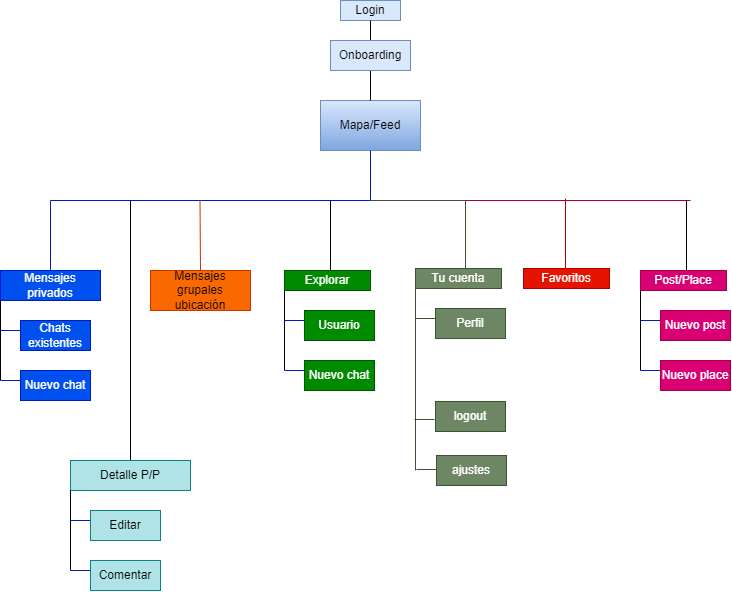

The diagram above was exported from draw.io. Its source (the exported page's mxGraphModel, read from the mxfile embedded in the PNG):
<mxGraphModel dx="607" dy="330" grid="1" gridSize="10" guides="1" tooltips="1" connect="1" arrows="1" fold="1" page="1" pageScale="1" pageWidth="827" pageHeight="1169" math="0" shadow="0">
  <root>
    <mxCell id="0" />
    <mxCell id="1" parent="0" />
    <mxCell id="3JYwF9URhuL21yagiem4-1" value="Login" style="rounded=0;whiteSpace=wrap;html=1;fillColor=#dae8fc;strokeColor=#6c8ebf;" parent="1" vertex="1">
      <mxGeometry x="370" y="20" width="60" height="20" as="geometry" />
    </mxCell>
    <mxCell id="x0TKNsVo-shXypE1o8Dk-2" value="" style="endArrow=none;html=1;rounded=0;entryX=0.5;entryY=1;entryDx=0;entryDy=0;" parent="1" edge="1" target="3JYwF9URhuL21yagiem4-1" source="gSZApEwTLvDgZZ0oBjb3-41">
      <mxGeometry width="50" height="50" relative="1" as="geometry">
        <mxPoint x="400" y="120" as="sourcePoint" />
        <mxPoint x="399.58" y="60" as="targetPoint" />
      </mxGeometry>
    </mxCell>
    <mxCell id="gSZApEwTLvDgZZ0oBjb3-2" value="Mapa/Feed" style="rounded=0;whiteSpace=wrap;html=1;fillColor=#dae8fc;gradientColor=#7ea6e0;strokeColor=#6c8ebf;" parent="1" vertex="1">
      <mxGeometry x="350" y="120" width="100" height="50" as="geometry" />
    </mxCell>
    <mxCell id="gSZApEwTLvDgZZ0oBjb3-3" value="Mensajes privados" style="rounded=0;whiteSpace=wrap;html=1;fillColor=#0050ef;fontColor=#ffffff;strokeColor=#001DBC;" parent="1" vertex="1">
      <mxGeometry x="30" y="290" width="100" height="30" as="geometry" />
    </mxCell>
    <mxCell id="gSZApEwTLvDgZZ0oBjb3-5" value="" style="endArrow=none;html=1;rounded=0;exitX=0.5;exitY=0;exitDx=0;exitDy=0;entryX=0.5;entryY=1;entryDx=0;entryDy=0;fillColor=#0050ef;strokeColor=#001DBC;" parent="1" source="gSZApEwTLvDgZZ0oBjb3-3" target="gSZApEwTLvDgZZ0oBjb3-2" edge="1">
      <mxGeometry width="50" height="50" relative="1" as="geometry">
        <mxPoint x="80" y="190" as="sourcePoint" />
        <mxPoint x="400" y="220" as="targetPoint" />
        <Array as="points">
          <mxPoint x="80" y="220" />
          <mxPoint x="400" y="220" />
        </Array>
      </mxGeometry>
    </mxCell>
    <mxCell id="gSZApEwTLvDgZZ0oBjb3-6" value="" style="endArrow=none;html=1;rounded=0;fillColor=#fa6800;strokeColor=#C73500;exitX=0.5;exitY=0;exitDx=0;exitDy=0;" parent="1" source="gSZApEwTLvDgZZ0oBjb3-8" edge="1">
      <mxGeometry width="50" height="50" relative="1" as="geometry">
        <mxPoint x="229.5" y="260" as="sourcePoint" />
        <mxPoint x="229.5" y="220" as="targetPoint" />
      </mxGeometry>
    </mxCell>
    <mxCell id="gSZApEwTLvDgZZ0oBjb3-8" value="Mensajes grupales ubicación" style="rounded=0;whiteSpace=wrap;html=1;fillColor=#fa6800;fontColor=#000000;strokeColor=#C73500;" parent="1" vertex="1">
      <mxGeometry x="180" y="290" width="100" height="40" as="geometry" />
    </mxCell>
    <mxCell id="gSZApEwTLvDgZZ0oBjb3-10" value="" style="endArrow=none;html=1;rounded=0;" parent="1" edge="1">
      <mxGeometry width="50" height="50" relative="1" as="geometry">
        <mxPoint x="30" y="400" as="sourcePoint" />
        <mxPoint x="30" y="320" as="targetPoint" />
      </mxGeometry>
    </mxCell>
    <mxCell id="gSZApEwTLvDgZZ0oBjb3-11" value="" style="endArrow=none;html=1;rounded=0;fillColor=#0050ef;strokeColor=#001DBC;" parent="1" edge="1">
      <mxGeometry width="50" height="50" relative="1" as="geometry">
        <mxPoint x="30" y="350" as="sourcePoint" />
        <mxPoint x="50" y="350" as="targetPoint" />
      </mxGeometry>
    </mxCell>
    <mxCell id="gSZApEwTLvDgZZ0oBjb3-12" value="Chats existentes" style="rounded=0;whiteSpace=wrap;html=1;fillColor=#0050ef;fontColor=#ffffff;strokeColor=#001DBC;" parent="1" vertex="1">
      <mxGeometry x="50" y="340" width="70" height="30" as="geometry" />
    </mxCell>
    <mxCell id="gSZApEwTLvDgZZ0oBjb3-14" value="" style="endArrow=none;html=1;rounded=0;fillColor=#0050ef;strokeColor=#001DBC;" parent="1" edge="1">
      <mxGeometry width="50" height="50" relative="1" as="geometry">
        <mxPoint x="30" y="400" as="sourcePoint" />
        <mxPoint x="50" y="400" as="targetPoint" />
      </mxGeometry>
    </mxCell>
    <mxCell id="gSZApEwTLvDgZZ0oBjb3-15" value="Nuevo chat" style="rounded=0;whiteSpace=wrap;html=1;fillColor=#0050ef;fontColor=#ffffff;strokeColor=#001DBC;" parent="1" vertex="1">
      <mxGeometry x="50" y="390" width="70" height="30" as="geometry" />
    </mxCell>
    <mxCell id="gSZApEwTLvDgZZ0oBjb3-16" value="" style="endArrow=none;html=1;rounded=0;" parent="1" edge="1">
      <mxGeometry width="50" height="50" relative="1" as="geometry">
        <mxPoint x="360" y="290" as="sourcePoint" />
        <mxPoint x="360" y="220" as="targetPoint" />
      </mxGeometry>
    </mxCell>
    <mxCell id="gSZApEwTLvDgZZ0oBjb3-17" value="Explorar" style="rounded=0;whiteSpace=wrap;html=1;fillColor=#008a00;fontColor=#ffffff;strokeColor=#005700;" parent="1" vertex="1">
      <mxGeometry x="314" y="290" width="86" height="20" as="geometry" />
    </mxCell>
    <mxCell id="gSZApEwTLvDgZZ0oBjb3-19" value="" style="endArrow=none;html=1;rounded=0;" parent="1" edge="1">
      <mxGeometry width="50" height="50" relative="1" as="geometry">
        <mxPoint x="314" y="390" as="sourcePoint" />
        <mxPoint x="314" y="310" as="targetPoint" />
      </mxGeometry>
    </mxCell>
    <mxCell id="gSZApEwTLvDgZZ0oBjb3-20" value="" style="endArrow=none;html=1;rounded=0;fillColor=#0050ef;strokeColor=#001DBC;" parent="1" edge="1">
      <mxGeometry width="50" height="50" relative="1" as="geometry">
        <mxPoint x="314" y="340" as="sourcePoint" />
        <mxPoint x="334" y="340" as="targetPoint" />
      </mxGeometry>
    </mxCell>
    <mxCell id="gSZApEwTLvDgZZ0oBjb3-21" value="Usuario" style="rounded=0;whiteSpace=wrap;html=1;fillColor=#008a00;fontColor=#ffffff;strokeColor=#005700;" parent="1" vertex="1">
      <mxGeometry x="334" y="330" width="70" height="30" as="geometry" />
    </mxCell>
    <mxCell id="gSZApEwTLvDgZZ0oBjb3-22" value="" style="endArrow=none;html=1;rounded=0;fillColor=#0050ef;strokeColor=#001DBC;" parent="1" edge="1">
      <mxGeometry width="50" height="50" relative="1" as="geometry">
        <mxPoint x="314" y="390" as="sourcePoint" />
        <mxPoint x="334" y="390" as="targetPoint" />
      </mxGeometry>
    </mxCell>
    <mxCell id="gSZApEwTLvDgZZ0oBjb3-23" value="Nuevo chat" style="rounded=0;whiteSpace=wrap;html=1;fillColor=#008a00;fontColor=#ffffff;strokeColor=#005700;" parent="1" vertex="1">
      <mxGeometry x="334" y="380" width="70" height="30" as="geometry" />
    </mxCell>
    <mxCell id="LHXVP-CnSyhUN91MKUta-3" value="" style="endArrow=none;html=1;rounded=0;fillColor=#6d8764;strokeColor=#3A5431;" edge="1" parent="1">
      <mxGeometry width="50" height="50" relative="1" as="geometry">
        <mxPoint x="495" y="290" as="sourcePoint" />
        <mxPoint x="495" y="220" as="targetPoint" />
      </mxGeometry>
    </mxCell>
    <mxCell id="gSZApEwTLvDgZZ0oBjb3-24" value="" style="endArrow=none;html=1;rounded=0;fillColor=#6d8764;strokeColor=#3A5431;" edge="1" parent="1">
      <mxGeometry width="50" height="50" relative="1" as="geometry">
        <mxPoint x="400" y="220" as="sourcePoint" />
        <mxPoint x="500" y="220" as="targetPoint" />
      </mxGeometry>
    </mxCell>
    <mxCell id="LHXVP-CnSyhUN91MKUta-4" value="" style="endArrow=none;html=1;rounded=0;fillColor=#d80073;strokeColor=#A50040;" edge="1" parent="1">
      <mxGeometry width="50" height="50" relative="1" as="geometry">
        <mxPoint x="495" y="220" as="sourcePoint" />
        <mxPoint x="720" y="220" as="targetPoint" />
      </mxGeometry>
    </mxCell>
    <mxCell id="gSZApEwTLvDgZZ0oBjb3-34" value="" style="endArrow=none;html=1;rounded=0;" edge="1" parent="1">
      <mxGeometry width="50" height="50" relative="1" as="geometry">
        <mxPoint x="716" y="290" as="sourcePoint" />
        <mxPoint x="716" y="220" as="targetPoint" />
      </mxGeometry>
    </mxCell>
    <mxCell id="gSZApEwTLvDgZZ0oBjb3-35" value="Post/Place" style="rounded=0;whiteSpace=wrap;html=1;fillColor=#d80073;fontColor=#ffffff;strokeColor=#A50040;" vertex="1" parent="1">
      <mxGeometry x="670" y="290" width="86" height="20" as="geometry" />
    </mxCell>
    <mxCell id="gSZApEwTLvDgZZ0oBjb3-36" value="" style="endArrow=none;html=1;rounded=0;" edge="1" parent="1">
      <mxGeometry width="50" height="50" relative="1" as="geometry">
        <mxPoint x="670" y="390" as="sourcePoint" />
        <mxPoint x="670" y="310" as="targetPoint" />
      </mxGeometry>
    </mxCell>
    <mxCell id="gSZApEwTLvDgZZ0oBjb3-37" value="" style="endArrow=none;html=1;rounded=0;fillColor=#0050ef;strokeColor=#001DBC;" edge="1" parent="1">
      <mxGeometry width="50" height="50" relative="1" as="geometry">
        <mxPoint x="670" y="340" as="sourcePoint" />
        <mxPoint x="690" y="340" as="targetPoint" />
      </mxGeometry>
    </mxCell>
    <mxCell id="gSZApEwTLvDgZZ0oBjb3-38" value="Nuevo post" style="rounded=0;whiteSpace=wrap;html=1;fillColor=#d80073;fontColor=#ffffff;strokeColor=#A50040;" vertex="1" parent="1">
      <mxGeometry x="690" y="330" width="70" height="30" as="geometry" />
    </mxCell>
    <mxCell id="gSZApEwTLvDgZZ0oBjb3-39" value="" style="endArrow=none;html=1;rounded=0;fillColor=#0050ef;strokeColor=#001DBC;" edge="1" parent="1">
      <mxGeometry width="50" height="50" relative="1" as="geometry">
        <mxPoint x="670" y="390" as="sourcePoint" />
        <mxPoint x="690" y="390" as="targetPoint" />
      </mxGeometry>
    </mxCell>
    <mxCell id="gSZApEwTLvDgZZ0oBjb3-40" value="Nuevo place" style="rounded=0;whiteSpace=wrap;html=1;fillColor=#d80073;fontColor=#ffffff;strokeColor=#A50040;" vertex="1" parent="1">
      <mxGeometry x="690" y="380" width="70" height="30" as="geometry" />
    </mxCell>
    <mxCell id="LHXVP-CnSyhUN91MKUta-5" value="Tu cuenta" style="rounded=0;whiteSpace=wrap;html=1;fillColor=#6d8764;fontColor=#ffffff;strokeColor=#3A5431;" vertex="1" parent="1">
      <mxGeometry x="445" y="288" width="86" height="20" as="geometry" />
    </mxCell>
    <mxCell id="LHXVP-CnSyhUN91MKUta-6" value="" style="endArrow=none;html=1;rounded=0;fillColor=#6d8764;strokeColor=#3A5431;" edge="1" parent="1">
      <mxGeometry width="50" height="50" relative="1" as="geometry">
        <mxPoint x="445" y="490" as="sourcePoint" />
        <mxPoint x="445" y="308" as="targetPoint" />
      </mxGeometry>
    </mxCell>
    <mxCell id="LHXVP-CnSyhUN91MKUta-7" value="" style="endArrow=none;html=1;rounded=0;fillColor=#6d8764;strokeColor=#3A5431;" edge="1" parent="1">
      <mxGeometry width="50" height="50" relative="1" as="geometry">
        <mxPoint x="445" y="338" as="sourcePoint" />
        <mxPoint x="465" y="338" as="targetPoint" />
      </mxGeometry>
    </mxCell>
    <mxCell id="LHXVP-CnSyhUN91MKUta-8" value="Perfil" style="rounded=0;whiteSpace=wrap;html=1;fillColor=#6d8764;fontColor=#ffffff;strokeColor=#3A5431;" vertex="1" parent="1">
      <mxGeometry x="465" y="328" width="70" height="30" as="geometry" />
    </mxCell>
    <mxCell id="LHXVP-CnSyhUN91MKUta-11" value="logout" style="rounded=0;whiteSpace=wrap;html=1;fillColor=#6d8764;fontColor=#ffffff;strokeColor=#3A5431;" vertex="1" parent="1">
      <mxGeometry x="465" y="421" width="70" height="30" as="geometry" />
    </mxCell>
    <mxCell id="LHXVP-CnSyhUN91MKUta-12" value="" style="endArrow=none;html=1;rounded=0;fillColor=#6d8764;strokeColor=#3A5431;" edge="1" parent="1">
      <mxGeometry width="50" height="50" relative="1" as="geometry">
        <mxPoint x="444" y="439" as="sourcePoint" />
        <mxPoint x="464" y="439" as="targetPoint" />
      </mxGeometry>
    </mxCell>
    <mxCell id="LHXVP-CnSyhUN91MKUta-14" value="ajustes" style="rounded=0;whiteSpace=wrap;html=1;fillColor=#6d8764;fontColor=#ffffff;strokeColor=#3A5431;" vertex="1" parent="1">
      <mxGeometry x="466" y="475" width="70" height="30" as="geometry" />
    </mxCell>
    <mxCell id="LHXVP-CnSyhUN91MKUta-15" value="" style="endArrow=none;html=1;rounded=0;fillColor=#6d8764;strokeColor=#3A5431;" edge="1" parent="1">
      <mxGeometry width="50" height="50" relative="1" as="geometry">
        <mxPoint x="446" y="489" as="sourcePoint" />
        <mxPoint x="466" y="489" as="targetPoint" />
      </mxGeometry>
    </mxCell>
    <mxCell id="gSZApEwTLvDgZZ0oBjb3-42" value="" style="endArrow=none;html=1;rounded=0;" edge="1" parent="1" target="gSZApEwTLvDgZZ0oBjb3-41">
      <mxGeometry width="50" height="50" relative="1" as="geometry">
        <mxPoint x="400" y="120" as="sourcePoint" />
        <mxPoint x="399.58" y="60" as="targetPoint" />
      </mxGeometry>
    </mxCell>
    <mxCell id="gSZApEwTLvDgZZ0oBjb3-41" value="Onboarding" style="rounded=0;whiteSpace=wrap;html=1;fillColor=#dae8fc;strokeColor=#6c8ebf;" vertex="1" parent="1">
      <mxGeometry x="360" y="60" width="80" height="30" as="geometry" />
    </mxCell>
    <mxCell id="LHXVP-CnSyhUN91MKUta-16" value="Favoritos" style="rounded=0;whiteSpace=wrap;html=1;fillColor=#e51400;strokeColor=#B20000;fontColor=#ffffff;" vertex="1" parent="1">
      <mxGeometry x="553" y="288" width="86" height="20" as="geometry" />
    </mxCell>
    <mxCell id="LHXVP-CnSyhUN91MKUta-17" value="" style="endArrow=none;html=1;rounded=0;fillColor=#e51400;strokeColor=#B20000;" edge="1" parent="1">
      <mxGeometry width="50" height="50" relative="1" as="geometry">
        <mxPoint x="595" y="288" as="sourcePoint" />
        <mxPoint x="595" y="218" as="targetPoint" />
      </mxGeometry>
    </mxCell>
    <mxCell id="gSZApEwTLvDgZZ0oBjb3-49" value="" style="endArrow=none;html=1;rounded=0;" edge="1" parent="1">
      <mxGeometry width="50" height="50" relative="1" as="geometry">
        <mxPoint x="160" y="480" as="sourcePoint" />
        <mxPoint x="160" y="220" as="targetPoint" />
      </mxGeometry>
    </mxCell>
    <mxCell id="gSZApEwTLvDgZZ0oBjb3-50" value="Detalle P/P" style="rounded=0;whiteSpace=wrap;html=1;fillColor=#b0e3e6;strokeColor=#0e8088;" vertex="1" parent="1">
      <mxGeometry x="100" y="480" width="120" height="30" as="geometry" />
    </mxCell>
    <mxCell id="gSZApEwTLvDgZZ0oBjb3-52" value="" style="endArrow=none;html=1;rounded=0;" edge="1" parent="1">
      <mxGeometry width="50" height="50" relative="1" as="geometry">
        <mxPoint x="100" y="590" as="sourcePoint" />
        <mxPoint x="100" y="510" as="targetPoint" />
      </mxGeometry>
    </mxCell>
    <mxCell id="gSZApEwTLvDgZZ0oBjb3-53" value="" style="endArrow=none;html=1;rounded=0;fillColor=#0050ef;strokeColor=#001DBC;" edge="1" parent="1">
      <mxGeometry width="50" height="50" relative="1" as="geometry">
        <mxPoint x="100" y="540" as="sourcePoint" />
        <mxPoint x="120" y="540" as="targetPoint" />
      </mxGeometry>
    </mxCell>
    <mxCell id="gSZApEwTLvDgZZ0oBjb3-54" value="Editar" style="rounded=0;whiteSpace=wrap;html=1;fillColor=#b0e3e6;strokeColor=#0e8088;" vertex="1" parent="1">
      <mxGeometry x="120" y="530" width="70" height="30" as="geometry" />
    </mxCell>
    <mxCell id="gSZApEwTLvDgZZ0oBjb3-55" value="" style="endArrow=none;html=1;rounded=0;fillColor=#0050ef;strokeColor=#001DBC;" edge="1" parent="1">
      <mxGeometry width="50" height="50" relative="1" as="geometry">
        <mxPoint x="100" y="590" as="sourcePoint" />
        <mxPoint x="120" y="590" as="targetPoint" />
      </mxGeometry>
    </mxCell>
    <mxCell id="gSZApEwTLvDgZZ0oBjb3-56" value="Comentar" style="rounded=0;whiteSpace=wrap;html=1;fillColor=#b0e3e6;strokeColor=#0e8088;" vertex="1" parent="1">
      <mxGeometry x="120" y="580" width="70" height="30" as="geometry" />
    </mxCell>
  </root>
</mxGraphModel>